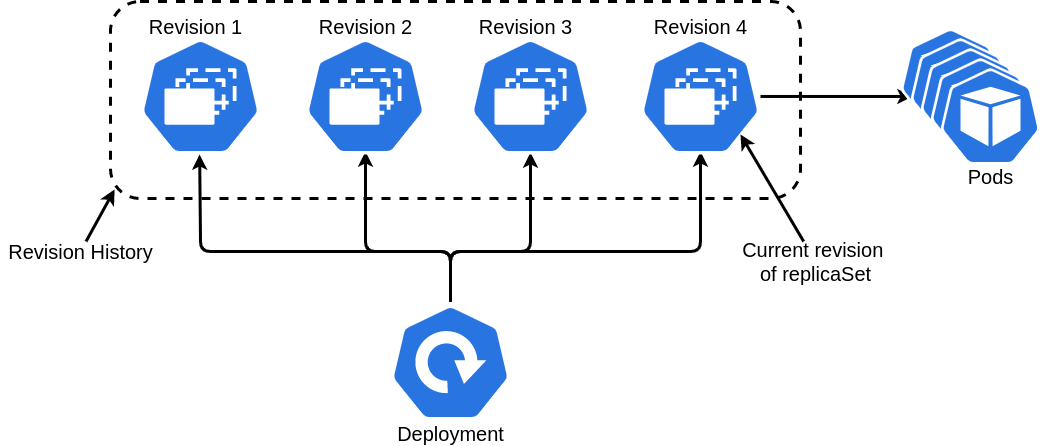

The diagram above was exported from draw.io. Its source (the exported page's mxGraphModel, read from the mxfile embedded in the PNG):
<mxGraphModel dx="1422" dy="748" grid="1" gridSize="10" guides="1" tooltips="1" connect="1" arrows="1" fold="1" page="1" pageScale="1" pageWidth="850" pageHeight="1100" math="0" shadow="0">
  <root>
    <mxCell id="0" />
    <mxCell id="1" parent="0" />
    <mxCell id="5YCkc8uW6YsJ3fWadJ3P-7" value="" style="rounded=1;whiteSpace=wrap;html=1;strokeColor=#000000;strokeWidth=3;fillColor=none;dashed=1;" parent="1" vertex="1">
      <mxGeometry x="170" y="240" width="690" height="197" as="geometry" />
    </mxCell>
    <mxCell id="5YCkc8uW6YsJ3fWadJ3P-1" value="" style="html=1;dashed=0;whitespace=wrap;fillColor=#2875E2;strokeColor=#ffffff;points=[[0.005,0.63,0],[0.1,0.2,0],[0.9,0.2,0],[0.5,0,0],[0.995,0.63,0],[0.72,0.99,0],[0.5,1,0],[0.28,0.99,0]];shape=mxgraph.kubernetes.icon;prIcon=rs" parent="1" vertex="1">
      <mxGeometry x="200" y="270" width="120" height="130" as="geometry" />
    </mxCell>
    <mxCell id="5YCkc8uW6YsJ3fWadJ3P-13" style="edgeStyle=orthogonalEdgeStyle;rounded=1;orthogonalLoop=1;jettySize=auto;html=1;startArrow=none;startFill=0;endArrow=classic;endFill=1;strokeColor=#000000;strokeWidth=3;entryX=0.492;entryY=0.946;entryDx=0;entryDy=0;entryPerimeter=0;" parent="1" source="5YCkc8uW6YsJ3fWadJ3P-2" target="5YCkc8uW6YsJ3fWadJ3P-1" edge="1">
      <mxGeometry relative="1" as="geometry">
        <Array as="points">
          <mxPoint x="510" y="490" />
          <mxPoint x="260" y="490" />
        </Array>
      </mxGeometry>
    </mxCell>
    <mxCell id="5YCkc8uW6YsJ3fWadJ3P-14" style="edgeStyle=orthogonalEdgeStyle;rounded=1;orthogonalLoop=1;jettySize=auto;html=1;startArrow=none;startFill=0;endArrow=classic;endFill=1;strokeColor=#000000;strokeWidth=3;entryX=0.5;entryY=0.923;entryDx=0;entryDy=0;entryPerimeter=0;" parent="1" source="5YCkc8uW6YsJ3fWadJ3P-2" target="5YCkc8uW6YsJ3fWadJ3P-3" edge="1">
      <mxGeometry relative="1" as="geometry">
        <Array as="points">
          <mxPoint x="510" y="490" />
          <mxPoint x="425" y="490" />
        </Array>
      </mxGeometry>
    </mxCell>
    <mxCell id="5YCkc8uW6YsJ3fWadJ3P-15" style="edgeStyle=orthogonalEdgeStyle;rounded=1;orthogonalLoop=1;jettySize=auto;html=1;entryX=0.5;entryY=0.923;entryDx=0;entryDy=0;entryPerimeter=0;startArrow=none;startFill=0;endArrow=classic;endFill=1;strokeColor=#000000;strokeWidth=3;" parent="1" source="5YCkc8uW6YsJ3fWadJ3P-2" target="5YCkc8uW6YsJ3fWadJ3P-5" edge="1">
      <mxGeometry relative="1" as="geometry">
        <Array as="points">
          <mxPoint x="510" y="490" />
          <mxPoint x="760" y="490" />
        </Array>
      </mxGeometry>
    </mxCell>
    <mxCell id="5YCkc8uW6YsJ3fWadJ3P-16" style="edgeStyle=orthogonalEdgeStyle;rounded=1;orthogonalLoop=1;jettySize=auto;html=1;entryX=0.5;entryY=0.931;entryDx=0;entryDy=0;entryPerimeter=0;startArrow=none;startFill=0;endArrow=classic;endFill=1;strokeColor=#000000;strokeWidth=3;" parent="1" source="5YCkc8uW6YsJ3fWadJ3P-2" target="5YCkc8uW6YsJ3fWadJ3P-4" edge="1">
      <mxGeometry relative="1" as="geometry">
        <Array as="points">
          <mxPoint x="510" y="490" />
          <mxPoint x="590" y="490" />
        </Array>
      </mxGeometry>
    </mxCell>
    <mxCell id="5YCkc8uW6YsJ3fWadJ3P-2" value="" style="html=1;dashed=0;whitespace=wrap;fillColor=#2875E2;strokeColor=#ffffff;points=[[0.005,0.63,0],[0.1,0.2,0],[0.9,0.2,0],[0.5,0,0],[0.995,0.63,0],[0.72,0.99,0],[0.5,1,0],[0.28,0.99,0]];shape=mxgraph.kubernetes.icon;prIcon=deploy" parent="1" vertex="1">
      <mxGeometry x="450" y="540" width="120" height="122" as="geometry" />
    </mxCell>
    <mxCell id="5YCkc8uW6YsJ3fWadJ3P-3" value="" style="html=1;dashed=0;whitespace=wrap;fillColor=#2875E2;strokeColor=#ffffff;points=[[0.005,0.63,0],[0.1,0.2,0],[0.9,0.2,0],[0.5,0,0],[0.995,0.63,0],[0.72,0.99,0],[0.5,1,0],[0.28,0.99,0]];shape=mxgraph.kubernetes.icon;prIcon=rs" parent="1" vertex="1">
      <mxGeometry x="365" y="270" width="120" height="130" as="geometry" />
    </mxCell>
    <mxCell id="5YCkc8uW6YsJ3fWadJ3P-4" value="" style="html=1;dashed=0;whitespace=wrap;fillColor=#2875E2;strokeColor=#ffffff;points=[[0.005,0.63,0],[0.1,0.2,0],[0.9,0.2,0],[0.5,0,0],[0.995,0.63,0],[0.72,0.99,0],[0.5,1,0],[0.28,0.99,0]];shape=mxgraph.kubernetes.icon;prIcon=rs" parent="1" vertex="1">
      <mxGeometry x="530" y="270" width="120" height="130" as="geometry" />
    </mxCell>
    <mxCell id="5YCkc8uW6YsJ3fWadJ3P-12" style="edgeStyle=orthogonalEdgeStyle;rounded=1;orthogonalLoop=1;jettySize=auto;html=1;entryX=0.02;entryY=0.583;entryDx=0;entryDy=0;entryPerimeter=0;startArrow=none;startFill=0;endArrow=classic;endFill=1;strokeColor=#000000;strokeWidth=3;" parent="1" source="5YCkc8uW6YsJ3fWadJ3P-5" target="5YCkc8uW6YsJ3fWadJ3P-8" edge="1">
      <mxGeometry relative="1" as="geometry" />
    </mxCell>
    <mxCell id="5YCkc8uW6YsJ3fWadJ3P-5" value="" style="html=1;dashed=0;whitespace=wrap;fillColor=#2875E2;strokeColor=#ffffff;points=[[0.005,0.63,0],[0.1,0.2,0],[0.9,0.2,0],[0.5,0,0],[0.995,0.63,0],[0.72,0.99,0],[0.5,1,0],[0.28,0.99,0]];shape=mxgraph.kubernetes.icon;prIcon=rs" parent="1" vertex="1">
      <mxGeometry x="700" y="270" width="120" height="130" as="geometry" />
    </mxCell>
    <mxCell id="5YCkc8uW6YsJ3fWadJ3P-6" value="" style="html=1;dashed=0;whitespace=wrap;fillColor=#2875E2;strokeColor=#ffffff;points=[[0.005,0.63,0],[0.1,0.2,0],[0.9,0.2,0],[0.5,0,0],[0.995,0.63,0],[0.72,0.99,0],[0.5,1,0],[0.28,0.99,0]];shape=mxgraph.kubernetes.icon;prIcon=pod" parent="1" vertex="1">
      <mxGeometry x="960" y="255" width="100" height="120" as="geometry" />
    </mxCell>
    <mxCell id="5YCkc8uW6YsJ3fWadJ3P-8" value="" style="html=1;dashed=0;whitespace=wrap;fillColor=#2875E2;strokeColor=#ffffff;points=[[0.005,0.63,0],[0.1,0.2,0],[0.9,0.2,0],[0.5,0,0],[0.995,0.63,0],[0.72,0.99,0],[0.5,1,0],[0.28,0.99,0]];shape=mxgraph.kubernetes.icon;prIcon=pod" parent="1" vertex="1">
      <mxGeometry x="970" y="265" width="100" height="120" as="geometry" />
    </mxCell>
    <mxCell id="5YCkc8uW6YsJ3fWadJ3P-9" value="" style="html=1;dashed=0;whitespace=wrap;fillColor=#2875E2;strokeColor=#ffffff;points=[[0.005,0.63,0],[0.1,0.2,0],[0.9,0.2,0],[0.5,0,0],[0.995,0.63,0],[0.72,0.99,0],[0.5,1,0],[0.28,0.99,0]];shape=mxgraph.kubernetes.icon;prIcon=pod" parent="1" vertex="1">
      <mxGeometry x="980" y="275" width="100" height="120" as="geometry" />
    </mxCell>
    <mxCell id="5YCkc8uW6YsJ3fWadJ3P-10" value="" style="html=1;dashed=0;whitespace=wrap;fillColor=#2875E2;strokeColor=#ffffff;points=[[0.005,0.63,0],[0.1,0.2,0],[0.9,0.2,0],[0.5,0,0],[0.995,0.63,0],[0.72,0.99,0],[0.5,1,0],[0.28,0.99,0]];shape=mxgraph.kubernetes.icon;prIcon=pod" parent="1" vertex="1">
      <mxGeometry x="990" y="285" width="100" height="120" as="geometry" />
    </mxCell>
    <mxCell id="5YCkc8uW6YsJ3fWadJ3P-11" value="" style="html=1;dashed=0;whitespace=wrap;fillColor=#2875E2;strokeColor=#ffffff;points=[[0.005,0.63,0],[0.1,0.2,0],[0.9,0.2,0],[0.5,0,0],[0.995,0.63,0],[0.72,0.99,0],[0.5,1,0],[0.28,0.99,0]];shape=mxgraph.kubernetes.icon;prIcon=pod" parent="1" vertex="1">
      <mxGeometry x="1000" y="295" width="100" height="120" as="geometry" />
    </mxCell>
    <mxCell id="5YCkc8uW6YsJ3fWadJ3P-17" value="&lt;font style=&quot;font-size: 20px&quot;&gt;Revision 1&lt;/font&gt;" style="text;html=1;align=center;verticalAlign=middle;resizable=0;points=[];autosize=1;" parent="1" vertex="1">
      <mxGeometry x="200" y="255" width="110" height="20" as="geometry" />
    </mxCell>
    <mxCell id="5YCkc8uW6YsJ3fWadJ3P-18" value="&lt;font style=&quot;font-size: 20px&quot;&gt;Revision 2&lt;/font&gt;" style="text;html=1;align=center;verticalAlign=middle;resizable=0;points=[];autosize=1;" parent="1" vertex="1">
      <mxGeometry x="370" y="255" width="110" height="20" as="geometry" />
    </mxCell>
    <mxCell id="5YCkc8uW6YsJ3fWadJ3P-19" value="&lt;font style=&quot;font-size: 20px&quot;&gt;Revision 3&lt;/font&gt;" style="text;html=1;align=center;verticalAlign=middle;resizable=0;points=[];autosize=1;" parent="1" vertex="1">
      <mxGeometry x="530" y="255" width="110" height="20" as="geometry" />
    </mxCell>
    <mxCell id="5YCkc8uW6YsJ3fWadJ3P-20" value="&lt;font style=&quot;font-size: 20px&quot;&gt;Revision 4&lt;/font&gt;" style="text;html=1;align=center;verticalAlign=middle;resizable=0;points=[];autosize=1;" parent="1" vertex="1">
      <mxGeometry x="705" y="255" width="110" height="20" as="geometry" />
    </mxCell>
    <mxCell id="5YCkc8uW6YsJ3fWadJ3P-21" value="&lt;font style=&quot;font-size: 20px&quot;&gt;Deployment&lt;/font&gt;" style="text;html=1;align=center;verticalAlign=middle;resizable=0;points=[];autosize=1;" parent="1" vertex="1">
      <mxGeometry x="450" y="662" width="120" height="20" as="geometry" />
    </mxCell>
    <mxCell id="5YCkc8uW6YsJ3fWadJ3P-23" style="rounded=1;orthogonalLoop=1;jettySize=auto;html=1;entryX=0.833;entryY=0.792;entryDx=0;entryDy=0;entryPerimeter=0;startArrow=none;startFill=0;endArrow=classic;endFill=1;strokeColor=#000000;strokeWidth=3;" parent="1" source="5YCkc8uW6YsJ3fWadJ3P-22" target="5YCkc8uW6YsJ3fWadJ3P-5" edge="1">
      <mxGeometry relative="1" as="geometry" />
    </mxCell>
    <mxCell id="5YCkc8uW6YsJ3fWadJ3P-22" value="&lt;font style=&quot;font-size: 20px&quot;&gt;Current revision &lt;br&gt;of replicaSet&lt;/font&gt;" style="text;html=1;align=center;verticalAlign=middle;resizable=0;points=[];autosize=1;" parent="1" vertex="1">
      <mxGeometry x="795" y="480" width="160" height="40" as="geometry" />
    </mxCell>
    <mxCell id="5YCkc8uW6YsJ3fWadJ3P-25" style="edgeStyle=none;rounded=1;orthogonalLoop=1;jettySize=auto;html=1;entryX=0.006;entryY=0.954;entryDx=0;entryDy=0;entryPerimeter=0;startArrow=none;startFill=0;endArrow=classic;endFill=1;strokeColor=#000000;strokeWidth=3;" parent="1" source="5YCkc8uW6YsJ3fWadJ3P-24" target="5YCkc8uW6YsJ3fWadJ3P-7" edge="1">
      <mxGeometry relative="1" as="geometry" />
    </mxCell>
    <mxCell id="5YCkc8uW6YsJ3fWadJ3P-24" value="&lt;span style=&quot;font-size: 20px&quot;&gt;Revision History&lt;/span&gt;" style="text;html=1;align=center;verticalAlign=middle;resizable=0;points=[];autosize=1;" parent="1" vertex="1">
      <mxGeometry x="60" y="480" width="160" height="20" as="geometry" />
    </mxCell>
    <mxCell id="5YCkc8uW6YsJ3fWadJ3P-26" value="&lt;span style=&quot;font-size: 20px&quot;&gt;Pods&lt;/span&gt;" style="text;html=1;align=center;verticalAlign=middle;resizable=0;points=[];autosize=1;" parent="1" vertex="1">
      <mxGeometry x="1020" y="405" width="60" height="20" as="geometry" />
    </mxCell>
  </root>
</mxGraphModel>